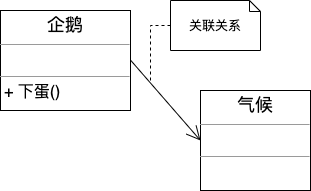

The diagram above was exported from draw.io. Its source (the exported page's mxGraphModel, read from the mxfile embedded in the PNG):
<mxGraphModel dx="898" dy="680" grid="1" gridSize="10" guides="1" tooltips="1" connect="1" arrows="1" fold="1" page="1" pageScale="1" pageWidth="3300" pageHeight="4681" math="0" shadow="0">
  <root>
    <mxCell id="tZ7Kpqbs1B4VVNvZdACE-0" />
    <mxCell id="tZ7Kpqbs1B4VVNvZdACE-1" parent="tZ7Kpqbs1B4VVNvZdACE-0" />
    <mxCell id="tZ7Kpqbs1B4VVNvZdACE-2" value="&lt;p style=&quot;margin: 4px 0px 0px ; text-align: center ; font-size: 18px&quot;&gt;&lt;font style=&quot;font-size: 18px&quot;&gt;企鹅&lt;/font&gt;&lt;/p&gt;&lt;hr size=&quot;1&quot; style=&quot;font-size: 18px&quot;&gt;&lt;p style=&quot;margin: 0px 0px 0px 4px ; font-size: 13px&quot;&gt;&lt;font style=&quot;font-size: 13px&quot;&gt;&lt;br&gt;&lt;/font&gt;&lt;/p&gt;&lt;hr size=&quot;1&quot; style=&quot;font-size: 13px&quot;&gt;&lt;p style=&quot;margin: 0px 0px 0px 4px&quot;&gt;&lt;font style=&quot;font-size: 16px&quot;&gt;+ 下蛋()&lt;/font&gt;&lt;br&gt;&lt;/p&gt;" style="verticalAlign=top;align=left;overflow=fill;fontSize=12;fontFamily=Helvetica;html=1;" vertex="1" parent="tZ7Kpqbs1B4VVNvZdACE-1">
      <mxGeometry x="770" y="580" width="130" height="100" as="geometry" />
    </mxCell>
    <mxCell id="tZ7Kpqbs1B4VVNvZdACE-3" value="&lt;p style=&quot;margin: 4px 0px 0px ; text-align: center ; font-size: 18px&quot;&gt;&lt;font style=&quot;font-size: 18px&quot;&gt;气候&lt;/font&gt;&lt;/p&gt;&lt;hr size=&quot;1&quot; style=&quot;font-size: 18px&quot;&gt;&lt;p style=&quot;margin: 0px 0px 0px 4px ; font-size: 13px&quot;&gt;&lt;font style=&quot;font-size: 13px&quot;&gt;&lt;br&gt;&lt;/font&gt;&lt;/p&gt;&lt;hr size=&quot;1&quot; style=&quot;font-size: 13px&quot;&gt;&lt;p style=&quot;margin: 0px 0px 0px 4px ; font-size: 13px&quot;&gt;&lt;br&gt;&lt;/p&gt;" style="verticalAlign=top;align=left;overflow=fill;fontSize=12;fontFamily=Helvetica;html=1;" vertex="1" parent="tZ7Kpqbs1B4VVNvZdACE-1">
      <mxGeometry x="970" y="660" width="110" height="100" as="geometry" />
    </mxCell>
    <mxCell id="tZ7Kpqbs1B4VVNvZdACE-4" style="edgeStyle=orthogonalEdgeStyle;rounded=0;orthogonalLoop=1;jettySize=auto;html=1;dashed=1;fontSize=12;startArrow=none;startFill=0;endArrow=none;endFill=0;strokeWidth=1;" edge="1" parent="tZ7Kpqbs1B4VVNvZdACE-1" source="tZ7Kpqbs1B4VVNvZdACE-5">
      <mxGeometry relative="1" as="geometry">
        <mxPoint x="920" y="650" as="targetPoint" />
      </mxGeometry>
    </mxCell>
    <mxCell id="tZ7Kpqbs1B4VVNvZdACE-5" value="&lt;font style=&quot;font-size: 13px&quot;&gt;关联关系&lt;/font&gt;" style="shape=note2;boundedLbl=1;whiteSpace=wrap;html=1;size=11;verticalAlign=top;align=center;fontSize=12;" vertex="1" parent="tZ7Kpqbs1B4VVNvZdACE-1">
      <mxGeometry x="940" y="570" width="90" height="50" as="geometry" />
    </mxCell>
    <mxCell id="tZ7Kpqbs1B4VVNvZdACE-8" value="" style="endArrow=open;endFill=1;endSize=12;html=1;fontSize=13;strokeWidth=1;entryX=0;entryY=0.5;entryDx=0;entryDy=0;" edge="1" parent="tZ7Kpqbs1B4VVNvZdACE-1" target="tZ7Kpqbs1B4VVNvZdACE-3">
      <mxGeometry width="160" relative="1" as="geometry">
        <mxPoint x="900" y="629.5799999999997" as="sourcePoint" />
        <mxPoint x="1060" y="629.5799999999999" as="targetPoint" />
      </mxGeometry>
    </mxCell>
  </root>
</mxGraphModel>